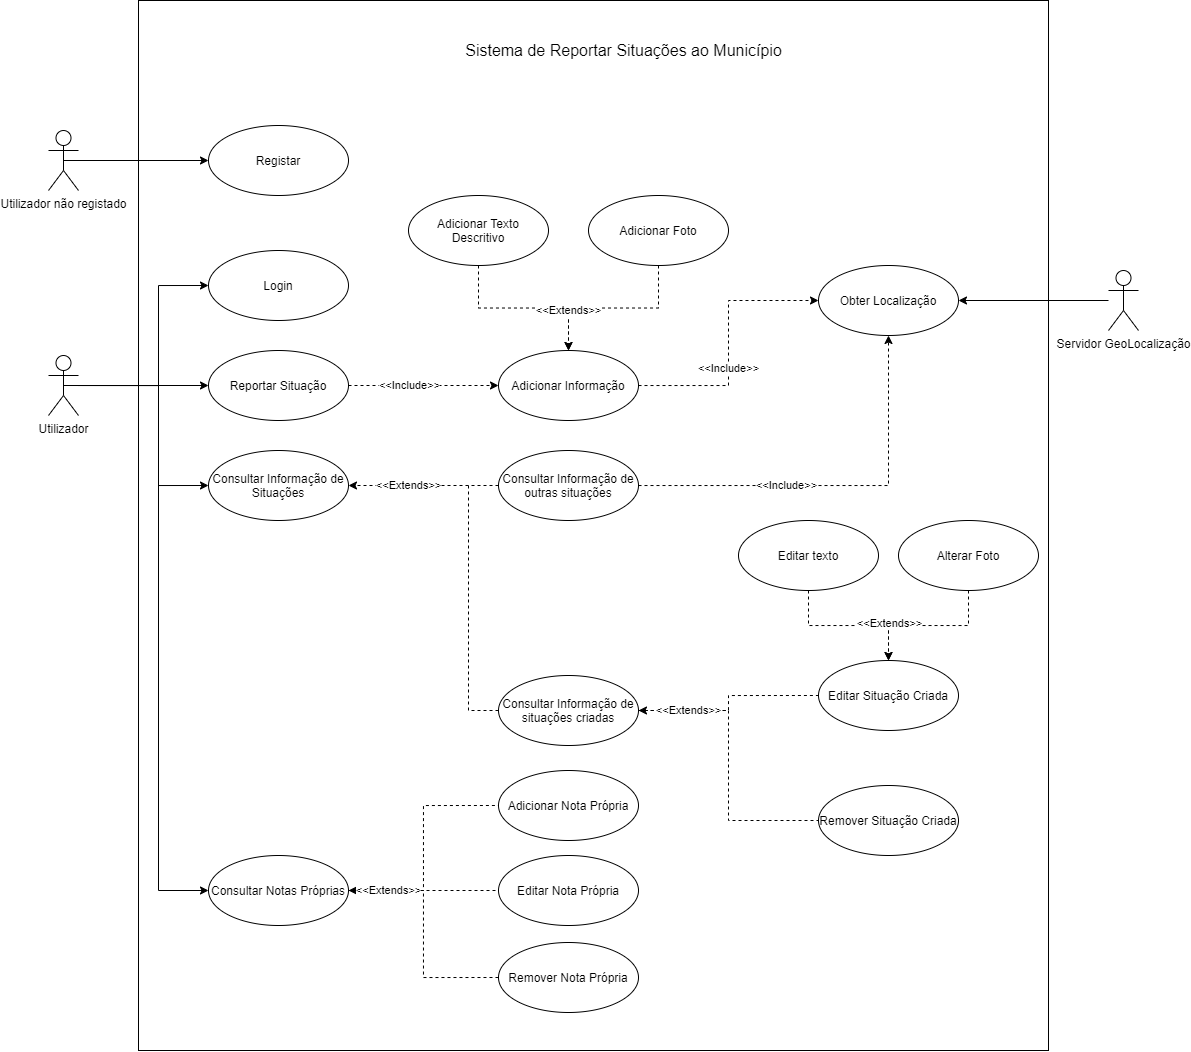

The diagram above was exported from draw.io. Its source (the exported page's mxGraphModel, read from the mxfile embedded in the PNG):
<mxGraphModel dx="1564" dy="526" grid="1" gridSize="10" guides="1" tooltips="1" connect="1" arrows="1" fold="1" page="1" pageScale="1" pageWidth="583" pageHeight="827" math="0" shadow="0">
  <root>
    <mxCell id="0" />
    <mxCell id="1" parent="0" />
    <mxCell id="ooERZdGlofMs5FylpivL-4" value="" style="verticalLabelPosition=bottom;verticalAlign=top;html=1;shape=mxgraph.basic.rect;fillColor2=none;strokeWidth=1;size=20;indent=5;" parent="1" vertex="1">
      <mxGeometry x="130" y="30" width="910" height="1050" as="geometry" />
    </mxCell>
    <mxCell id="ooERZdGlofMs5FylpivL-10" style="edgeStyle=orthogonalEdgeStyle;rounded=0;orthogonalLoop=1;jettySize=auto;html=1;exitX=0.5;exitY=0.5;exitDx=0;exitDy=0;exitPerimeter=0;" parent="1" source="ooERZdGlofMs5FylpivL-1" target="ooERZdGlofMs5FylpivL-9" edge="1">
      <mxGeometry relative="1" as="geometry" />
    </mxCell>
    <mxCell id="ooERZdGlofMs5FylpivL-1" value="Utilizador não registado" style="shape=umlActor;verticalLabelPosition=bottom;verticalAlign=top;html=1;" parent="1" vertex="1">
      <mxGeometry x="40" y="160" width="30" height="60" as="geometry" />
    </mxCell>
    <mxCell id="ooERZdGlofMs5FylpivL-14" style="edgeStyle=orthogonalEdgeStyle;rounded=0;orthogonalLoop=1;jettySize=auto;html=1;" parent="1" source="ooERZdGlofMs5FylpivL-2" target="ooERZdGlofMs5FylpivL-13" edge="1">
      <mxGeometry relative="1" as="geometry" />
    </mxCell>
    <mxCell id="ooERZdGlofMs5FylpivL-16" style="edgeStyle=orthogonalEdgeStyle;rounded=0;orthogonalLoop=1;jettySize=auto;html=1;entryX=0;entryY=0.5;entryDx=0;entryDy=0;" parent="1" source="ooERZdGlofMs5FylpivL-2" target="ooERZdGlofMs5FylpivL-15" edge="1">
      <mxGeometry relative="1" as="geometry">
        <Array as="points">
          <mxPoint x="150" y="415" />
          <mxPoint x="150" y="515" />
        </Array>
      </mxGeometry>
    </mxCell>
    <mxCell id="ooERZdGlofMs5FylpivL-28" style="edgeStyle=orthogonalEdgeStyle;rounded=0;orthogonalLoop=1;jettySize=auto;html=1;entryX=0;entryY=0.5;entryDx=0;entryDy=0;exitX=0.5;exitY=0.5;exitDx=0;exitDy=0;exitPerimeter=0;" parent="1" source="ooERZdGlofMs5FylpivL-2" target="ooERZdGlofMs5FylpivL-27" edge="1">
      <mxGeometry relative="1" as="geometry">
        <Array as="points">
          <mxPoint x="150" y="415" />
          <mxPoint x="150" y="920" />
        </Array>
      </mxGeometry>
    </mxCell>
    <mxCell id="sp76aVZbiduqeUrdVawO-27" style="edgeStyle=orthogonalEdgeStyle;rounded=0;orthogonalLoop=1;jettySize=auto;html=1;exitX=0.5;exitY=0.5;exitDx=0;exitDy=0;exitPerimeter=0;entryX=0;entryY=0.5;entryDx=0;entryDy=0;startArrow=none;startFill=0;endArrow=classic;endFill=1;" edge="1" parent="1" source="ooERZdGlofMs5FylpivL-2" target="ooERZdGlofMs5FylpivL-11">
      <mxGeometry relative="1" as="geometry">
        <Array as="points">
          <mxPoint x="150" y="415" />
          <mxPoint x="150" y="315" />
        </Array>
      </mxGeometry>
    </mxCell>
    <mxCell id="ooERZdGlofMs5FylpivL-2" value="Utilizador" style="shape=umlActor;verticalLabelPosition=bottom;verticalAlign=top;html=1;" parent="1" vertex="1">
      <mxGeometry x="40" y="385" width="30" height="60" as="geometry" />
    </mxCell>
    <mxCell id="ooERZdGlofMs5FylpivL-24" style="edgeStyle=orthogonalEdgeStyle;rounded=0;orthogonalLoop=1;jettySize=auto;html=1;" parent="1" source="ooERZdGlofMs5FylpivL-3" target="ooERZdGlofMs5FylpivL-20" edge="1">
      <mxGeometry relative="1" as="geometry" />
    </mxCell>
    <mxCell id="ooERZdGlofMs5FylpivL-3" value="Servidor GeoLocalização" style="shape=umlActor;verticalLabelPosition=bottom;verticalAlign=top;html=1;" parent="1" vertex="1">
      <mxGeometry x="1100" y="300" width="30" height="60" as="geometry" />
    </mxCell>
    <mxCell id="ooERZdGlofMs5FylpivL-9" value="Registar" style="ellipse;whiteSpace=wrap;html=1;" parent="1" vertex="1">
      <mxGeometry x="200" y="155" width="140" height="70" as="geometry" />
    </mxCell>
    <mxCell id="ooERZdGlofMs5FylpivL-11" value="Login" style="ellipse;whiteSpace=wrap;html=1;" parent="1" vertex="1">
      <mxGeometry x="200" y="280" width="140" height="70" as="geometry" />
    </mxCell>
    <mxCell id="ooERZdGlofMs5FylpivL-21" style="edgeStyle=orthogonalEdgeStyle;rounded=0;orthogonalLoop=1;jettySize=auto;html=1;dashed=1;entryX=0;entryY=0.5;entryDx=0;entryDy=0;" parent="1" source="ooERZdGlofMs5FylpivL-44" target="ooERZdGlofMs5FylpivL-20" edge="1">
      <mxGeometry relative="1" as="geometry" />
    </mxCell>
    <mxCell id="ooERZdGlofMs5FylpivL-23" value="&amp;lt;&amp;lt;Include&amp;gt;&amp;gt;" style="edgeLabel;html=1;align=center;verticalAlign=middle;resizable=0;points=[];" parent="ooERZdGlofMs5FylpivL-21" vertex="1" connectable="0">
      <mxGeometry x="-0.1911" relative="1" as="geometry">
        <mxPoint as="offset" />
      </mxGeometry>
    </mxCell>
    <mxCell id="ooERZdGlofMs5FylpivL-13" value="Reportar Situação" style="ellipse;whiteSpace=wrap;html=1;" parent="1" vertex="1">
      <mxGeometry x="200" y="380" width="140" height="70" as="geometry" />
    </mxCell>
    <mxCell id="ooERZdGlofMs5FylpivL-25" style="edgeStyle=orthogonalEdgeStyle;rounded=0;orthogonalLoop=1;jettySize=auto;html=1;dashed=1;" parent="1" source="sp76aVZbiduqeUrdVawO-2" target="ooERZdGlofMs5FylpivL-20" edge="1">
      <mxGeometry relative="1" as="geometry" />
    </mxCell>
    <mxCell id="ooERZdGlofMs5FylpivL-26" value="&amp;lt;&amp;lt;Include&amp;gt;&amp;gt;" style="edgeLabel;html=1;align=center;verticalAlign=middle;resizable=0;points=[];" parent="ooERZdGlofMs5FylpivL-25" vertex="1" connectable="0">
      <mxGeometry x="-0.2508" y="-3" relative="1" as="geometry">
        <mxPoint x="-2" y="-3" as="offset" />
      </mxGeometry>
    </mxCell>
    <mxCell id="ooERZdGlofMs5FylpivL-15" value="Consultar Informação de Situações" style="ellipse;whiteSpace=wrap;html=1;" parent="1" vertex="1">
      <mxGeometry x="200" y="480" width="140" height="70" as="geometry" />
    </mxCell>
    <mxCell id="ooERZdGlofMs5FylpivL-17" value="Sistema de Reportar Situações ao Município" style="text;html=1;align=center;verticalAlign=middle;resizable=0;points=[];autosize=1;fontSize=16;" parent="1" vertex="1">
      <mxGeometry x="450" y="70" width="330" height="20" as="geometry" />
    </mxCell>
    <mxCell id="ooERZdGlofMs5FylpivL-20" value="Obter Localização" style="ellipse;whiteSpace=wrap;html=1;" parent="1" vertex="1">
      <mxGeometry x="810" y="295" width="140" height="70" as="geometry" />
    </mxCell>
    <mxCell id="ooERZdGlofMs5FylpivL-33" style="edgeStyle=orthogonalEdgeStyle;rounded=0;orthogonalLoop=1;jettySize=auto;html=1;entryX=0;entryY=0.5;entryDx=0;entryDy=0;dashed=1;endArrow=none;endFill=0;startArrow=classic;startFill=1;" parent="1" source="ooERZdGlofMs5FylpivL-27" target="ooERZdGlofMs5FylpivL-31" edge="1">
      <mxGeometry relative="1" as="geometry" />
    </mxCell>
    <mxCell id="ooERZdGlofMs5FylpivL-34" style="edgeStyle=orthogonalEdgeStyle;rounded=0;orthogonalLoop=1;jettySize=auto;html=1;dashed=1;endArrow=none;endFill=0;" parent="1" source="ooERZdGlofMs5FylpivL-27" target="ooERZdGlofMs5FylpivL-30" edge="1">
      <mxGeometry relative="1" as="geometry" />
    </mxCell>
    <mxCell id="ooERZdGlofMs5FylpivL-35" style="edgeStyle=orthogonalEdgeStyle;rounded=0;orthogonalLoop=1;jettySize=auto;html=1;entryX=0;entryY=0.5;entryDx=0;entryDy=0;dashed=1;endArrow=none;endFill=0;" parent="1" source="ooERZdGlofMs5FylpivL-27" target="ooERZdGlofMs5FylpivL-32" edge="1">
      <mxGeometry relative="1" as="geometry" />
    </mxCell>
    <mxCell id="sp76aVZbiduqeUrdVawO-19" value="&amp;lt;&amp;lt;Extends&amp;gt;&amp;gt;" style="edgeLabel;html=1;align=center;verticalAlign=middle;resizable=0;points=[];" vertex="1" connectable="0" parent="ooERZdGlofMs5FylpivL-35">
      <mxGeometry x="-0.5684" relative="1" as="geometry">
        <mxPoint x="-11" as="offset" />
      </mxGeometry>
    </mxCell>
    <mxCell id="ooERZdGlofMs5FylpivL-27" value="Consultar Notas Próprias" style="ellipse;whiteSpace=wrap;html=1;" parent="1" vertex="1">
      <mxGeometry x="200" y="885" width="140" height="70" as="geometry" />
    </mxCell>
    <mxCell id="ooERZdGlofMs5FylpivL-30" value="Editar Nota Própria" style="ellipse;whiteSpace=wrap;html=1;" parent="1" vertex="1">
      <mxGeometry x="490" y="885" width="140" height="70" as="geometry" />
    </mxCell>
    <mxCell id="ooERZdGlofMs5FylpivL-31" value="Adicionar Nota Própria" style="ellipse;whiteSpace=wrap;html=1;" parent="1" vertex="1">
      <mxGeometry x="490" y="800" width="140" height="70" as="geometry" />
    </mxCell>
    <mxCell id="ooERZdGlofMs5FylpivL-32" value="Remover Nota Própria" style="ellipse;whiteSpace=wrap;html=1;" parent="1" vertex="1">
      <mxGeometry x="490" y="972" width="140" height="70" as="geometry" />
    </mxCell>
    <mxCell id="ooERZdGlofMs5FylpivL-48" style="edgeStyle=orthogonalEdgeStyle;rounded=0;orthogonalLoop=1;jettySize=auto;html=1;dashed=1;startArrow=none;startFill=0;endArrow=classic;endFill=1;fontSize=16;" parent="1" source="ooERZdGlofMs5FylpivL-43" target="ooERZdGlofMs5FylpivL-44" edge="1">
      <mxGeometry relative="1" as="geometry" />
    </mxCell>
    <mxCell id="ooERZdGlofMs5FylpivL-43" value="Adicionar Texto Descritivo" style="ellipse;whiteSpace=wrap;html=1;" parent="1" vertex="1">
      <mxGeometry x="400" y="225" width="140" height="70" as="geometry" />
    </mxCell>
    <mxCell id="ooERZdGlofMs5FylpivL-44" value="Adicionar Informação" style="ellipse;whiteSpace=wrap;html=1;" parent="1" vertex="1">
      <mxGeometry x="490" y="380" width="140" height="70" as="geometry" />
    </mxCell>
    <mxCell id="ooERZdGlofMs5FylpivL-45" style="edgeStyle=orthogonalEdgeStyle;rounded=0;orthogonalLoop=1;jettySize=auto;html=1;dashed=1;entryX=0;entryY=0.5;entryDx=0;entryDy=0;" parent="1" source="ooERZdGlofMs5FylpivL-13" target="ooERZdGlofMs5FylpivL-44" edge="1">
      <mxGeometry relative="1" as="geometry">
        <mxPoint x="369.99990113685567" y="415.05882352941194" as="sourcePoint" />
        <mxPoint x="804.9999999999995" y="325" as="targetPoint" />
      </mxGeometry>
    </mxCell>
    <mxCell id="ooERZdGlofMs5FylpivL-46" value="&amp;lt;&amp;lt;Include&amp;gt;&amp;gt;" style="edgeLabel;html=1;align=center;verticalAlign=middle;resizable=0;points=[];" parent="ooERZdGlofMs5FylpivL-45" vertex="1" connectable="0">
      <mxGeometry x="-0.1911" relative="1" as="geometry">
        <mxPoint as="offset" />
      </mxGeometry>
    </mxCell>
    <mxCell id="ooERZdGlofMs5FylpivL-49" style="edgeStyle=orthogonalEdgeStyle;rounded=0;orthogonalLoop=1;jettySize=auto;html=1;entryX=0.5;entryY=0;entryDx=0;entryDy=0;dashed=1;startArrow=none;startFill=0;endArrow=classic;endFill=1;fontSize=16;" parent="1" source="ooERZdGlofMs5FylpivL-47" target="ooERZdGlofMs5FylpivL-44" edge="1">
      <mxGeometry relative="1" as="geometry" />
    </mxCell>
    <mxCell id="ooERZdGlofMs5FylpivL-50" value="&lt;font style=&quot;font-size: 11px&quot;&gt;&amp;lt;&amp;lt;Extends&amp;gt;&amp;gt;&lt;/font&gt;" style="edgeLabel;html=1;align=center;verticalAlign=middle;resizable=0;points=[];fontSize=16;" parent="ooERZdGlofMs5FylpivL-49" vertex="1" connectable="0">
      <mxGeometry x="-0.1613" y="-1" relative="1" as="geometry">
        <mxPoint x="-59.4" y="1" as="offset" />
      </mxGeometry>
    </mxCell>
    <mxCell id="ooERZdGlofMs5FylpivL-47" value="Adicionar Foto" style="ellipse;whiteSpace=wrap;html=1;" parent="1" vertex="1">
      <mxGeometry x="580" y="225" width="140" height="70" as="geometry" />
    </mxCell>
    <mxCell id="sp76aVZbiduqeUrdVawO-7" style="edgeStyle=orthogonalEdgeStyle;rounded=0;orthogonalLoop=1;jettySize=auto;html=1;startArrow=none;startFill=0;endArrow=none;endFill=0;dashed=1;exitX=0;exitY=0.5;exitDx=0;exitDy=0;" edge="1" parent="1" source="sp76aVZbiduqeUrdVawO-3">
      <mxGeometry relative="1" as="geometry">
        <mxPoint x="460" y="515" as="targetPoint" />
        <Array as="points">
          <mxPoint x="460" y="740" />
          <mxPoint x="460" y="515" />
        </Array>
      </mxGeometry>
    </mxCell>
    <mxCell id="sp76aVZbiduqeUrdVawO-3" value="Consultar Informação de situações criadas" style="ellipse;whiteSpace=wrap;html=1;" vertex="1" parent="1">
      <mxGeometry x="490" y="705" width="140" height="70" as="geometry" />
    </mxCell>
    <mxCell id="sp76aVZbiduqeUrdVawO-6" style="edgeStyle=orthogonalEdgeStyle;rounded=0;orthogonalLoop=1;jettySize=auto;html=1;exitX=0;exitY=0.5;exitDx=0;exitDy=0;endArrow=classic;endFill=1;startArrow=none;startFill=0;dashed=1;" edge="1" parent="1" source="sp76aVZbiduqeUrdVawO-2" target="ooERZdGlofMs5FylpivL-15">
      <mxGeometry relative="1" as="geometry" />
    </mxCell>
    <mxCell id="sp76aVZbiduqeUrdVawO-8" value="&amp;lt;&amp;lt;Extends&amp;gt;&amp;gt;" style="edgeLabel;html=1;align=center;verticalAlign=middle;resizable=0;points=[];" vertex="1" connectable="0" parent="sp76aVZbiduqeUrdVawO-6">
      <mxGeometry x="0.3833" y="-2" relative="1" as="geometry">
        <mxPoint x="12.76" y="2" as="offset" />
      </mxGeometry>
    </mxCell>
    <mxCell id="sp76aVZbiduqeUrdVawO-2" value="Consultar Informação de outras situações" style="ellipse;whiteSpace=wrap;html=1;" vertex="1" parent="1">
      <mxGeometry x="490" y="480" width="140" height="70" as="geometry" />
    </mxCell>
    <mxCell id="sp76aVZbiduqeUrdVawO-9" style="edgeStyle=orthogonalEdgeStyle;rounded=0;orthogonalLoop=1;jettySize=auto;html=1;entryX=0;entryY=0.5;entryDx=0;entryDy=0;dashed=1;endArrow=none;endFill=0;startArrow=classic;startFill=1;exitX=1;exitY=0.5;exitDx=0;exitDy=0;" edge="1" parent="1" target="sp76aVZbiduqeUrdVawO-13" source="sp76aVZbiduqeUrdVawO-3">
      <mxGeometry relative="1" as="geometry">
        <mxPoint x="630" y="740" as="sourcePoint" />
      </mxGeometry>
    </mxCell>
    <mxCell id="sp76aVZbiduqeUrdVawO-11" style="edgeStyle=orthogonalEdgeStyle;rounded=0;orthogonalLoop=1;jettySize=auto;html=1;entryX=0;entryY=0.5;entryDx=0;entryDy=0;dashed=1;endArrow=none;endFill=0;exitX=1;exitY=0.5;exitDx=0;exitDy=0;" edge="1" parent="1" target="sp76aVZbiduqeUrdVawO-14" source="sp76aVZbiduqeUrdVawO-3">
      <mxGeometry relative="1" as="geometry">
        <mxPoint x="630" y="740" as="sourcePoint" />
      </mxGeometry>
    </mxCell>
    <mxCell id="sp76aVZbiduqeUrdVawO-16" value="&amp;lt;&amp;lt;Extends&amp;gt;&amp;gt;" style="edgeLabel;html=1;align=center;verticalAlign=middle;resizable=0;points=[];" vertex="1" connectable="0" parent="sp76aVZbiduqeUrdVawO-11">
      <mxGeometry x="-0.7909" y="-2" relative="1" as="geometry">
        <mxPoint x="19" y="-2" as="offset" />
      </mxGeometry>
    </mxCell>
    <mxCell id="sp76aVZbiduqeUrdVawO-13" value="Editar Situação Criada" style="ellipse;whiteSpace=wrap;html=1;" vertex="1" parent="1">
      <mxGeometry x="810" y="690" width="140" height="70" as="geometry" />
    </mxCell>
    <mxCell id="sp76aVZbiduqeUrdVawO-14" value="Remover Situação Criada" style="ellipse;whiteSpace=wrap;html=1;" vertex="1" parent="1">
      <mxGeometry x="810" y="815" width="140" height="70" as="geometry" />
    </mxCell>
    <mxCell id="sp76aVZbiduqeUrdVawO-22" style="edgeStyle=orthogonalEdgeStyle;rounded=0;orthogonalLoop=1;jettySize=auto;html=1;entryX=0.5;entryY=0;entryDx=0;entryDy=0;dashed=1;startArrow=none;startFill=0;endArrow=classic;endFill=1;" edge="1" parent="1" source="sp76aVZbiduqeUrdVawO-17" target="sp76aVZbiduqeUrdVawO-13">
      <mxGeometry relative="1" as="geometry" />
    </mxCell>
    <mxCell id="sp76aVZbiduqeUrdVawO-17" value="Editar texto" style="ellipse;whiteSpace=wrap;html=1;" vertex="1" parent="1">
      <mxGeometry x="730" y="550" width="140" height="70" as="geometry" />
    </mxCell>
    <mxCell id="sp76aVZbiduqeUrdVawO-23" style="edgeStyle=orthogonalEdgeStyle;rounded=0;orthogonalLoop=1;jettySize=auto;html=1;dashed=1;startArrow=none;startFill=0;endArrow=classic;endFill=1;" edge="1" parent="1" source="sp76aVZbiduqeUrdVawO-18" target="sp76aVZbiduqeUrdVawO-13">
      <mxGeometry relative="1" as="geometry" />
    </mxCell>
    <mxCell id="sp76aVZbiduqeUrdVawO-24" value="&amp;lt;&amp;lt;Extends&amp;gt;&amp;gt;" style="edgeLabel;html=1;align=center;verticalAlign=middle;resizable=0;points=[];" vertex="1" connectable="0" parent="sp76aVZbiduqeUrdVawO-23">
      <mxGeometry x="0.5222" y="-2" relative="1" as="geometry">
        <mxPoint as="offset" />
      </mxGeometry>
    </mxCell>
    <mxCell id="sp76aVZbiduqeUrdVawO-18" value="Alterar Foto" style="ellipse;whiteSpace=wrap;html=1;" vertex="1" parent="1">
      <mxGeometry x="890" y="550" width="140" height="70" as="geometry" />
    </mxCell>
  </root>
</mxGraphModel>